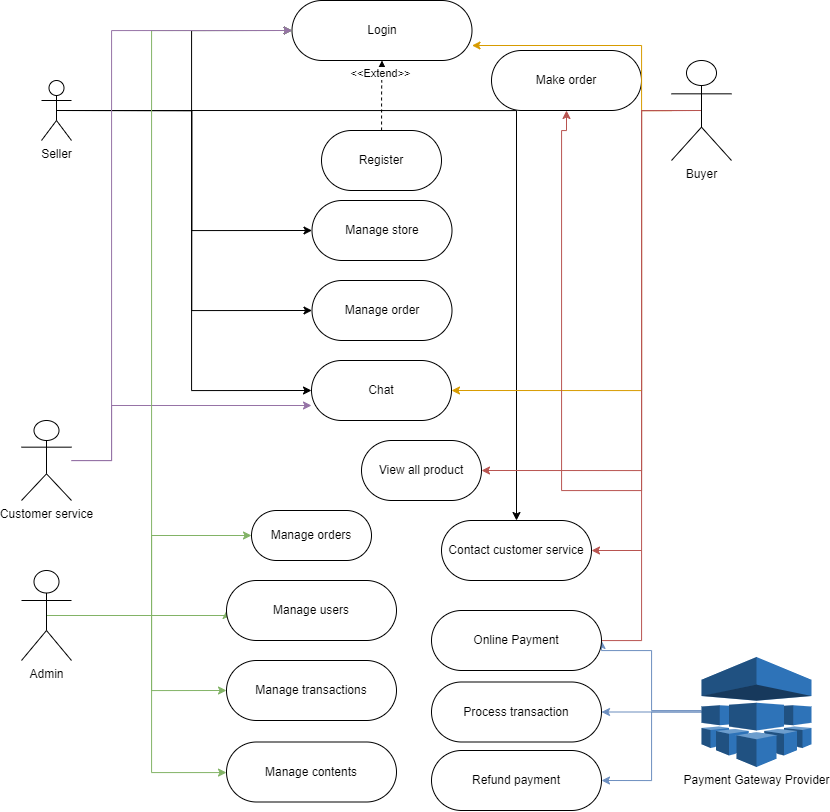

The diagram above was exported from draw.io. Its source (the exported page's mxGraphModel, read from the mxfile embedded in the PNG):
<mxGraphModel dx="1551" dy="911" grid="1" gridSize="10" guides="1" tooltips="1" connect="1" arrows="1" fold="1" page="1" pageScale="1" pageWidth="850" pageHeight="1100" math="0" shadow="0">
  <root>
    <mxCell id="0" />
    <mxCell id="1" parent="0" />
    <mxCell id="Q7QM_RCbaJk6AMwcYh3X-29" value="Login" style="rounded=1;whiteSpace=wrap;html=1;arcSize=50;" parent="1" vertex="1">
      <mxGeometry x="320.5" y="10" width="180" height="60" as="geometry" />
    </mxCell>
    <mxCell id="Z2a_LiOgZvjbPen7zre--8" style="edgeStyle=orthogonalEdgeStyle;rounded=0;orthogonalLoop=1;jettySize=auto;html=1;entryX=0.5;entryY=1;entryDx=0;entryDy=0;dashed=1;" parent="1" source="Z2a_LiOgZvjbPen7zre--6" target="Q7QM_RCbaJk6AMwcYh3X-29" edge="1">
      <mxGeometry relative="1" as="geometry" />
    </mxCell>
    <mxCell id="Z2a_LiOgZvjbPen7zre--47" value="&amp;lt;&amp;lt;Extend&amp;gt;&amp;gt;" style="edgeLabel;html=1;align=center;verticalAlign=middle;resizable=0;points=[];" connectable="0" vertex="1" parent="Z2a_LiOgZvjbPen7zre--8">
      <mxGeometry x="0.6376" y="2" relative="1" as="geometry">
        <mxPoint as="offset" />
      </mxGeometry>
    </mxCell>
    <mxCell id="Z2a_LiOgZvjbPen7zre--6" value="Register" style="rounded=1;whiteSpace=wrap;html=1;arcSize=50;" parent="1" vertex="1">
      <mxGeometry x="350" y="140" width="120" height="60" as="geometry" />
    </mxCell>
    <mxCell id="GfJN-n8fELgygLwZiaPr-12" style="edgeStyle=orthogonalEdgeStyle;rounded=0;orthogonalLoop=1;jettySize=auto;html=1;exitX=0.5;exitY=0.5;exitDx=0;exitDy=0;exitPerimeter=0;entryX=0;entryY=0.5;entryDx=0;entryDy=0;" edge="1" parent="1" source="Z2a_LiOgZvjbPen7zre--14" target="GfJN-n8fELgygLwZiaPr-6">
      <mxGeometry relative="1" as="geometry" />
    </mxCell>
    <mxCell id="GfJN-n8fELgygLwZiaPr-29" style="edgeStyle=orthogonalEdgeStyle;rounded=0;orthogonalLoop=1;jettySize=auto;html=1;exitX=0.5;exitY=0.5;exitDx=0;exitDy=0;exitPerimeter=0;entryX=0.5;entryY=0;entryDx=0;entryDy=0;" edge="1" parent="1" source="Z2a_LiOgZvjbPen7zre--14" target="Z2a_LiOgZvjbPen7zre--57">
      <mxGeometry relative="1" as="geometry" />
    </mxCell>
    <mxCell id="Z2a_LiOgZvjbPen7zre--14" value="Seller" style="shape=umlActor;verticalLabelPosition=bottom;verticalAlign=top;html=1;outlineConnect=0;" vertex="1" parent="1">
      <mxGeometry x="70" y="90" width="30" height="60" as="geometry" />
    </mxCell>
    <mxCell id="GfJN-n8fELgygLwZiaPr-6" value="Manage store" style="rounded=1;whiteSpace=wrap;html=1;arcSize=50;" vertex="1" parent="1">
      <mxGeometry x="340.5" y="210" width="140" height="60" as="geometry" />
    </mxCell>
    <mxCell id="Z2a_LiOgZvjbPen7zre--23" value="Make order" style="rounded=1;whiteSpace=wrap;html=1;arcSize=50;fillColor=default;strokeColor=default;" vertex="1" parent="1">
      <mxGeometry x="520" y="60" width="150" height="60" as="geometry" />
    </mxCell>
    <mxCell id="GfJN-n8fELgygLwZiaPr-7" value="Chat" style="rounded=1;whiteSpace=wrap;html=1;arcSize=50;" vertex="1" parent="1">
      <mxGeometry x="340" y="370" width="140" height="60" as="geometry" />
    </mxCell>
    <mxCell id="GfJN-n8fELgygLwZiaPr-8" value="Manage order" style="rounded=1;whiteSpace=wrap;html=1;arcSize=50;" vertex="1" parent="1">
      <mxGeometry x="340.5" y="290" width="140" height="60" as="geometry" />
    </mxCell>
    <mxCell id="Z2a_LiOgZvjbPen7zre--29" value="View all product" style="rounded=1;whiteSpace=wrap;html=1;arcSize=50;" vertex="1" parent="1">
      <mxGeometry x="390" y="450" width="120" height="60" as="geometry" />
    </mxCell>
    <mxCell id="Z2a_LiOgZvjbPen7zre--51" style="edgeStyle=orthogonalEdgeStyle;rounded=0;orthogonalLoop=1;jettySize=auto;html=1;entryX=0;entryY=0.75;entryDx=0;entryDy=0;fillColor=#e1d5e7;strokeColor=#9673a6;" edge="1" parent="1" source="Z2a_LiOgZvjbPen7zre--32" target="GfJN-n8fELgygLwZiaPr-7">
      <mxGeometry relative="1" as="geometry">
        <Array as="points">
          <mxPoint x="140" y="470" />
          <mxPoint x="140" y="415" />
        </Array>
      </mxGeometry>
    </mxCell>
    <mxCell id="Z2a_LiOgZvjbPen7zre--32" value="Customer service&lt;div&gt;&lt;br/&gt;&lt;/div&gt;" style="shape=umlActor;verticalLabelPosition=bottom;verticalAlign=top;html=1;outlineConnect=0;" vertex="1" parent="1">
      <mxGeometry x="50" y="430" width="50" height="80" as="geometry" />
    </mxCell>
    <mxCell id="GfJN-n8fELgygLwZiaPr-13" style="edgeStyle=orthogonalEdgeStyle;rounded=0;orthogonalLoop=1;jettySize=auto;html=1;exitX=0.5;exitY=0.5;exitDx=0;exitDy=0;exitPerimeter=0;entryX=0;entryY=0.5;entryDx=0;entryDy=0;" edge="1" parent="1" source="Z2a_LiOgZvjbPen7zre--14" target="GfJN-n8fELgygLwZiaPr-8">
      <mxGeometry relative="1" as="geometry" />
    </mxCell>
    <mxCell id="GfJN-n8fELgygLwZiaPr-16" style="edgeStyle=orthogonalEdgeStyle;rounded=0;orthogonalLoop=1;jettySize=auto;html=1;exitX=0.5;exitY=0.5;exitDx=0;exitDy=0;exitPerimeter=0;entryX=0;entryY=0.5;entryDx=0;entryDy=0;" edge="1" parent="1" source="Z2a_LiOgZvjbPen7zre--14" target="Q7QM_RCbaJk6AMwcYh3X-29">
      <mxGeometry relative="1" as="geometry">
        <Array as="points">
          <mxPoint x="220" y="120" />
          <mxPoint x="220" y="40" />
        </Array>
      </mxGeometry>
    </mxCell>
    <mxCell id="Z2a_LiOgZvjbPen7zre--43" style="edgeStyle=orthogonalEdgeStyle;rounded=0;orthogonalLoop=1;jettySize=auto;html=1;entryX=1;entryY=0.75;entryDx=0;entryDy=0;fillColor=#ffe6cc;strokeColor=#d79b00;" edge="1" parent="1" source="Z2a_LiOgZvjbPen7zre--41" target="Q7QM_RCbaJk6AMwcYh3X-29">
      <mxGeometry relative="1" as="geometry">
        <Array as="points">
          <mxPoint x="670" y="120" />
          <mxPoint x="670" y="55" />
        </Array>
      </mxGeometry>
    </mxCell>
    <mxCell id="Z2a_LiOgZvjbPen7zre--44" style="edgeStyle=orthogonalEdgeStyle;rounded=0;orthogonalLoop=1;jettySize=auto;html=1;entryX=1;entryY=0.5;entryDx=0;entryDy=0;fillColor=#ffe6cc;strokeColor=#d79b00;" edge="1" parent="1" source="Z2a_LiOgZvjbPen7zre--41" target="GfJN-n8fELgygLwZiaPr-7">
      <mxGeometry relative="1" as="geometry">
        <Array as="points">
          <mxPoint x="670" y="120" />
          <mxPoint x="670" y="400" />
        </Array>
      </mxGeometry>
    </mxCell>
    <mxCell id="GfJN-n8fELgygLwZiaPr-33" style="edgeStyle=orthogonalEdgeStyle;rounded=0;orthogonalLoop=1;jettySize=auto;html=1;exitX=0.5;exitY=0.5;exitDx=0;exitDy=0;exitPerimeter=0;fillColor=#f8cecc;strokeColor=#b85450;entryX=0.5;entryY=1;entryDx=0;entryDy=0;" edge="1" parent="1" source="Z2a_LiOgZvjbPen7zre--41" target="Z2a_LiOgZvjbPen7zre--23">
      <mxGeometry relative="1" as="geometry">
        <Array as="points">
          <mxPoint x="670" y="120" />
          <mxPoint x="670" y="500" />
          <mxPoint x="590" y="500" />
          <mxPoint x="590" y="140" />
          <mxPoint x="595" y="140" />
        </Array>
        <mxPoint x="600" y="150" as="targetPoint" />
      </mxGeometry>
    </mxCell>
    <mxCell id="GfJN-n8fELgygLwZiaPr-34" style="edgeStyle=orthogonalEdgeStyle;rounded=0;orthogonalLoop=1;jettySize=auto;html=1;exitX=0.5;exitY=0.5;exitDx=0;exitDy=0;exitPerimeter=0;fillColor=#f8cecc;strokeColor=#b85450;entryX=0.75;entryY=0;entryDx=0;entryDy=0;" edge="1" parent="1" source="Z2a_LiOgZvjbPen7zre--41" target="X8ivIMAtHxnoiMBh0d4k-17">
      <mxGeometry relative="1" as="geometry">
        <Array as="points">
          <mxPoint x="670" y="120" />
          <mxPoint x="670" y="650" />
          <mxPoint x="588" y="650" />
        </Array>
      </mxGeometry>
    </mxCell>
    <mxCell id="GfJN-n8fELgygLwZiaPr-35" style="edgeStyle=orthogonalEdgeStyle;rounded=0;orthogonalLoop=1;jettySize=auto;html=1;exitX=0.5;exitY=0.5;exitDx=0;exitDy=0;exitPerimeter=0;entryX=1;entryY=0.5;entryDx=0;entryDy=0;fillColor=#f8cecc;strokeColor=#b85450;" edge="1" parent="1" source="Z2a_LiOgZvjbPen7zre--41" target="Z2a_LiOgZvjbPen7zre--29">
      <mxGeometry relative="1" as="geometry">
        <Array as="points">
          <mxPoint x="670" y="120" />
          <mxPoint x="670" y="480" />
        </Array>
      </mxGeometry>
    </mxCell>
    <mxCell id="Z2a_LiOgZvjbPen7zre--41" value="Buyer&lt;div&gt;&lt;br/&gt;&lt;/div&gt;" style="shape=umlActor;verticalLabelPosition=bottom;verticalAlign=top;html=1;outlineConnect=0;" vertex="1" parent="1">
      <mxGeometry x="700" y="70" width="60" height="100" as="geometry" />
    </mxCell>
    <mxCell id="GfJN-n8fELgygLwZiaPr-14" style="edgeStyle=orthogonalEdgeStyle;rounded=0;orthogonalLoop=1;jettySize=auto;html=1;exitX=0.5;exitY=0.5;exitDx=0;exitDy=0;exitPerimeter=0;entryX=0;entryY=0.5;entryDx=0;entryDy=0;" edge="1" parent="1" source="Z2a_LiOgZvjbPen7zre--14" target="GfJN-n8fELgygLwZiaPr-7">
      <mxGeometry relative="1" as="geometry" />
    </mxCell>
    <mxCell id="GfJN-n8fELgygLwZiaPr-41" style="edgeStyle=orthogonalEdgeStyle;rounded=0;orthogonalLoop=1;jettySize=auto;html=1;exitX=0.5;exitY=0.5;exitDx=0;exitDy=0;exitPerimeter=0;entryX=0;entryY=0.5;entryDx=0;entryDy=0;fillColor=#d5e8d4;strokeColor=#82b366;" edge="1" parent="1" source="X8ivIMAtHxnoiMBh0d4k-1" target="Q7QM_RCbaJk6AMwcYh3X-29">
      <mxGeometry relative="1" as="geometry">
        <Array as="points">
          <mxPoint x="180" y="625" />
          <mxPoint x="180" y="40" />
        </Array>
      </mxGeometry>
    </mxCell>
    <mxCell id="GfJN-n8fELgygLwZiaPr-42" style="edgeStyle=orthogonalEdgeStyle;rounded=0;orthogonalLoop=1;jettySize=auto;html=1;exitX=0.5;exitY=0.5;exitDx=0;exitDy=0;exitPerimeter=0;entryX=0;entryY=0.5;entryDx=0;entryDy=0;fillColor=#d5e8d4;strokeColor=#82b366;" edge="1" parent="1" source="X8ivIMAtHxnoiMBh0d4k-1" target="GfJN-n8fELgygLwZiaPr-25">
      <mxGeometry relative="1" as="geometry">
        <Array as="points">
          <mxPoint x="255" y="625" />
        </Array>
      </mxGeometry>
    </mxCell>
    <mxCell id="GfJN-n8fELgygLwZiaPr-43" style="edgeStyle=orthogonalEdgeStyle;rounded=0;orthogonalLoop=1;jettySize=auto;html=1;exitX=0.5;exitY=0.5;exitDx=0;exitDy=0;exitPerimeter=0;entryX=0;entryY=0.5;entryDx=0;entryDy=0;fillColor=#d5e8d4;strokeColor=#82b366;" edge="1" parent="1" source="X8ivIMAtHxnoiMBh0d4k-1" target="GfJN-n8fELgygLwZiaPr-27">
      <mxGeometry relative="1" as="geometry">
        <Array as="points">
          <mxPoint x="180" y="625" />
          <mxPoint x="180" y="700" />
        </Array>
      </mxGeometry>
    </mxCell>
    <mxCell id="GfJN-n8fELgygLwZiaPr-44" style="edgeStyle=orthogonalEdgeStyle;rounded=0;orthogonalLoop=1;jettySize=auto;html=1;exitX=0.5;exitY=0.5;exitDx=0;exitDy=0;exitPerimeter=0;entryX=0;entryY=0.5;entryDx=0;entryDy=0;fillColor=#d5e8d4;strokeColor=#82b366;" edge="1" parent="1" source="X8ivIMAtHxnoiMBh0d4k-1" target="GfJN-n8fELgygLwZiaPr-28">
      <mxGeometry relative="1" as="geometry">
        <Array as="points">
          <mxPoint x="180" y="625" />
          <mxPoint x="180" y="782" />
          <mxPoint x="255" y="782" />
        </Array>
      </mxGeometry>
    </mxCell>
    <mxCell id="GfJN-n8fELgygLwZiaPr-54" style="edgeStyle=orthogonalEdgeStyle;rounded=0;orthogonalLoop=1;jettySize=auto;html=1;exitX=0.5;exitY=0.5;exitDx=0;exitDy=0;exitPerimeter=0;entryX=0;entryY=0.5;entryDx=0;entryDy=0;fillColor=#d5e8d4;strokeColor=#82b366;" edge="1" parent="1" source="X8ivIMAtHxnoiMBh0d4k-1" target="GfJN-n8fELgygLwZiaPr-26">
      <mxGeometry relative="1" as="geometry">
        <Array as="points">
          <mxPoint x="180" y="625" />
          <mxPoint x="180" y="545" />
        </Array>
      </mxGeometry>
    </mxCell>
    <mxCell id="X8ivIMAtHxnoiMBh0d4k-1" value="&lt;div&gt;Admin&lt;/div&gt;" style="shape=umlActor;verticalLabelPosition=bottom;verticalAlign=top;html=1;outlineConnect=0;" vertex="1" parent="1">
      <mxGeometry x="50" y="580" width="50" height="90" as="geometry" />
    </mxCell>
    <mxCell id="Z2a_LiOgZvjbPen7zre--53" style="edgeStyle=orthogonalEdgeStyle;rounded=0;orthogonalLoop=1;jettySize=auto;html=1;entryX=0;entryY=0.5;entryDx=0;entryDy=0;fillColor=#e1d5e7;strokeColor=#9673a6;" edge="1" parent="1" source="Z2a_LiOgZvjbPen7zre--32" target="Q7QM_RCbaJk6AMwcYh3X-29">
      <mxGeometry relative="1" as="geometry">
        <mxPoint x="280" y="62" as="targetPoint" />
        <Array as="points">
          <mxPoint x="140" y="470" />
          <mxPoint x="140" y="40" />
        </Array>
      </mxGeometry>
    </mxCell>
    <mxCell id="GfJN-n8fELgygLwZiaPr-25" value="Manage users" style="rounded=1;whiteSpace=wrap;html=1;arcSize=50;" vertex="1" parent="1">
      <mxGeometry x="255" y="590" width="170" height="60" as="geometry" />
    </mxCell>
    <mxCell id="GfJN-n8fELgygLwZiaPr-26" value="Manage orders" style="rounded=1;whiteSpace=wrap;html=1;arcSize=50;" vertex="1" parent="1">
      <mxGeometry x="280" y="520" width="120" height="50" as="geometry" />
    </mxCell>
    <mxCell id="X8ivIMAtHxnoiMBh0d4k-22" style="edgeStyle=orthogonalEdgeStyle;rounded=0;orthogonalLoop=1;jettySize=auto;html=1;entryX=1;entryY=0.5;entryDx=0;entryDy=0;fillColor=#dae8fc;strokeColor=#6c8ebf;" edge="1" parent="1" source="X8ivIMAtHxnoiMBh0d4k-9" target="X8ivIMAtHxnoiMBh0d4k-17">
      <mxGeometry relative="1" as="geometry">
        <Array as="points">
          <mxPoint x="680" y="720" />
          <mxPoint x="680" y="660" />
          <mxPoint x="630" y="660" />
        </Array>
      </mxGeometry>
    </mxCell>
    <mxCell id="GfJN-n8fELgygLwZiaPr-48" style="edgeStyle=orthogonalEdgeStyle;rounded=0;orthogonalLoop=1;jettySize=auto;html=1;entryX=1;entryY=0.5;entryDx=0;entryDy=0;fillColor=#dae8fc;strokeColor=#6c8ebf;" edge="1" parent="1" source="X8ivIMAtHxnoiMBh0d4k-9" target="GfJN-n8fELgygLwZiaPr-46">
      <mxGeometry relative="1" as="geometry" />
    </mxCell>
    <mxCell id="GfJN-n8fELgygLwZiaPr-51" style="edgeStyle=orthogonalEdgeStyle;rounded=0;orthogonalLoop=1;jettySize=auto;html=1;exitX=0;exitY=0.5;exitDx=0;exitDy=0;exitPerimeter=0;entryX=1;entryY=0.5;entryDx=0;entryDy=0;fillColor=#dae8fc;strokeColor=#6c8ebf;" edge="1" parent="1" source="X8ivIMAtHxnoiMBh0d4k-9" target="GfJN-n8fELgygLwZiaPr-50">
      <mxGeometry relative="1" as="geometry" />
    </mxCell>
    <mxCell id="X8ivIMAtHxnoiMBh0d4k-9" value="Payment Gateway Provider" style="outlineConnect=0;dashed=0;verticalLabelPosition=bottom;verticalAlign=top;align=center;html=1;shape=mxgraph.aws3.machine_learning;fillColor=#2E73B8;gradientColor=none;" vertex="1" parent="1">
      <mxGeometry x="730" y="666.5" width="110" height="110" as="geometry" />
    </mxCell>
    <mxCell id="GfJN-n8fELgygLwZiaPr-28" value="Manage contents" style="rounded=1;whiteSpace=wrap;html=1;arcSize=50;" vertex="1" parent="1">
      <mxGeometry x="255" y="751.5" width="170" height="60" as="geometry" />
    </mxCell>
    <mxCell id="GfJN-n8fELgygLwZiaPr-27" value="Manage transactions" style="rounded=1;whiteSpace=wrap;html=1;arcSize=50;" vertex="1" parent="1">
      <mxGeometry x="255" y="670" width="170" height="60" as="geometry" />
    </mxCell>
    <mxCell id="Z2a_LiOgZvjbPen7zre--57" value="Contact customer service" style="rounded=1;whiteSpace=wrap;html=1;arcSize=50;" vertex="1" parent="1">
      <mxGeometry x="470" y="530" width="150" height="60" as="geometry" />
    </mxCell>
    <mxCell id="X8ivIMAtHxnoiMBh0d4k-17" value="Online Payment" style="rounded=1;whiteSpace=wrap;html=1;arcSize=50;" vertex="1" parent="1">
      <mxGeometry x="460" y="620" width="170" height="60" as="geometry" />
    </mxCell>
    <mxCell id="X8ivIMAtHxnoiMBh0d4k-25" value="" style="endArrow=classic;html=1;rounded=0;entryX=1;entryY=0.5;entryDx=0;entryDy=0;fillColor=#f8cecc;strokeColor=#b85450;" edge="1" parent="1" target="Z2a_LiOgZvjbPen7zre--57">
      <mxGeometry width="50" height="50" relative="1" as="geometry">
        <mxPoint x="670" y="560" as="sourcePoint" />
        <mxPoint x="720" y="600" as="targetPoint" />
      </mxGeometry>
    </mxCell>
    <mxCell id="GfJN-n8fELgygLwZiaPr-46" value="Process transaction" style="rounded=1;whiteSpace=wrap;html=1;arcSize=50;" vertex="1" parent="1">
      <mxGeometry x="460" y="691.5" width="170" height="60" as="geometry" />
    </mxCell>
    <mxCell id="GfJN-n8fELgygLwZiaPr-50" value="Refund payment" style="rounded=1;whiteSpace=wrap;html=1;arcSize=50;" vertex="1" parent="1">
      <mxGeometry x="460" y="760" width="170" height="60" as="geometry" />
    </mxCell>
  </root>
</mxGraphModel>